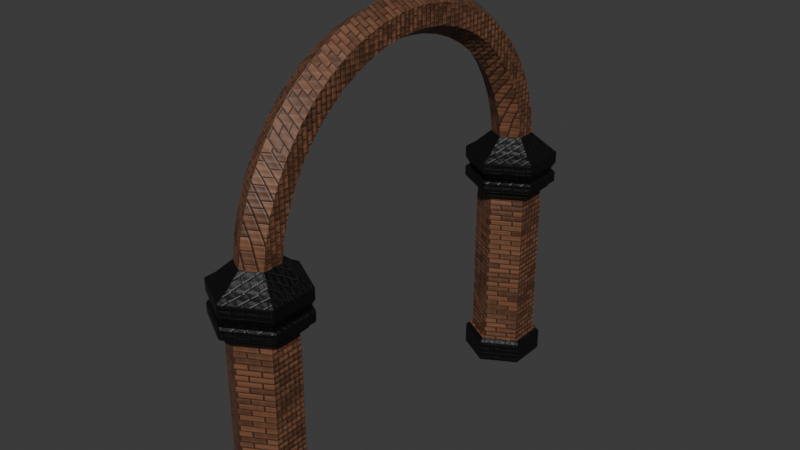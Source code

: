 # Source: Arch_Better.blend  (saved by Blender 4.1.24; exported with 4.5.12 LTS)
import bpy
from mathutils import Matrix  # noqa: F401  (used for matrix-valued properties, if any)

bpy.ops.wm.read_factory_settings(use_empty=True)
scene = bpy.context.scene
scene.name = 'Scene'

# ---- collections
col_collection = bpy.data.collections.new('Collection'); scene.collection.children.link(col_collection)

# ---- images (referenced by path relative to the original .blend; pixels are not part of the script)
import os
ASSET_DIR = os.environ.get("B2B_ASSET_DIR", "")  # directory of the original .blend (textures are referenced by path, not embedded)
HERE = os.path.dirname(os.path.abspath(__file__))  # packed textures are extracted next to this script under _unpacked/

def load_image(name, relpath, width, height, colorspace="sRGB"):
    """Load a texture the original file referenced (path relative to the .blend, or extracted next to this script)."""
    p = next((c for c in (os.path.join(HERE, relpath), os.path.join(ASSET_DIR, relpath)) if relpath and os.path.exists(c)), "")
    if p:
        img = bpy.data.images.load(p, check_existing=True)
        img.name = name
    else:  # same state as the original file: an image datablock whose file is absent (Cycles renders it pink)
        img = bpy.data.images.new(name, width, height)
        img.source = "FILE"
        img.filepath = "//" + (relpath or name)
    img.colorspace_settings.name = colorspace
    return img
img_normal_arch = load_image('Normal Arch', 'Normal Arch.png', 1024, 1024, 'Non-Color')

# ---- materials (node trees are filled in below, after node groups)
mat_arck_brick = bpy.data.materials.new('Arck Brick')
mat_arch_black = bpy.data.materials.new('Arch Black')

# ---- material node trees
mat_arck_brick.use_nodes = True; mat_arck_brick.node_tree.nodes.clear()
_N = mat_arck_brick.node_tree.nodes; _L = mat_arck_brick.node_tree.links
n0 = _N.new('ShaderNodeBsdfPrincipled'); n0.name = 'Principled BSDF'; n0.location = (996, 458)
n1 = _N.new('ShaderNodeOutputMaterial'); n1.name = 'Material Output'; n1.location = (1286, 458)
n2 = _N.new('ShaderNodeMapping'); n2.name = 'Mapping'; n2.location = (-576, 257)
n2.inputs[3].default_value = (5.0, 5.0, 5.0)
n3 = _N.new('ShaderNodeTexCoord'); n3.name = 'Texture Coordinate'; n3.location = (-756, 257)
n4 = _N.new('ShaderNodeValToRGB'); n4.name = 'Color Ramp'; n4.location = (676, 428)
while len(n4.color_ramp.elements) > 1: n4.color_ramp.elements.remove(n4.color_ramp.elements[-1])
n4.color_ramp.elements[0].position = 0.0; n4.color_ramp.elements[0].color = (0.0, 0.0, 0.0, 1.0)
_e = n4.color_ramp.elements.new(0.5855); _e.color = (0.1916, 0.08336, 0.04243, 1.0)
n5 = _N.new('ShaderNodeTexVoronoi'); n5.name = 'Voronoi Texture'; n5.location = (-383, -69)
n5.normalize = True
n5.inputs[2].default_value = 83.0
n5.inputs[4].default_value = 1.0
n5.inputs[5].default_value = 0.0
n5.inputs[8].default_value = 0.0
n6 = _N.new('ShaderNodeMix'); n6.name = 'Mix'; n6.location = (-69, 277)
n6.inputs[0].default_value = 0.2267
n7 = _N.new('ShaderNodeBump'); n7.name = 'Bump'; n7.location = (680, 191)
n7.inputs[0].default_value = 0.24
n7.inputs[1].default_value = 1.0
n7.inputs[2].default_value = 1.0
n8 = _N.new('NodeReroute'); n8.name = 'Reroute'; n8.location = (923, 165)
n8.width = 16
n8.socket_idname = 'NodeSocketVector'
n9 = _N.new('ShaderNodeTexBrick'); n9.name = 'Brick Texture'; n9.location = (-354, 383)
n10 = _N.new('ShaderNodeTexImage'); n10.name = 'Image Texture'; n10.location = (597, -121)
n10.image = img_normal_arch
n11 = _N.new('ShaderNodeUVMap'); n11.name = 'UV Map'; n11.location = (229, -212)
n11.uv_map = 'UVMap'
_L.new(n0.outputs[0], n1.inputs[0])
_L.new(n4.outputs[0], n0.inputs[0])
_L.new(n6.outputs[0], n4.inputs[0])
_L.new(n5.outputs[0], n6.inputs[3])
_L.new(n6.outputs[0], n7.inputs[3])
_L.new(n8.outputs[0], n0.inputs[5])
_L.new(n7.outputs[0], n8.inputs[0])
_L.new(n2.outputs[0], n9.inputs[0])
_L.new(n9.outputs[0], n6.inputs[2])
_L.new(n3.outputs[2], n2.inputs[0])
_L.new(n11.outputs[0], n10.inputs[0])
n1.is_active_output = True
mat_arch_black.use_nodes = True; mat_arch_black.node_tree.nodes.clear()
_N = mat_arch_black.node_tree.nodes; _L = mat_arch_black.node_tree.links
n0 = _N.new('ShaderNodeBsdfPrincipled'); n0.name = 'Principled BSDF'; n0.location = (996, 458)
n1 = _N.new('ShaderNodeOutputMaterial'); n1.name = 'Material Output'; n1.location = (1286, 458)
n2 = _N.new('ShaderNodeMapping'); n2.name = 'Mapping'; n2.location = (-576, 257)
n2.inputs[3].default_value = (5.0, 5.0, 5.0)
n3 = _N.new('ShaderNodeTexCoord'); n3.name = 'Texture Coordinate'; n3.location = (-756, 257)
n4 = _N.new('ShaderNodeValToRGB'); n4.name = 'Color Ramp'; n4.location = (676, 428)
while len(n4.color_ramp.elements) > 1: n4.color_ramp.elements.remove(n4.color_ramp.elements[-1])
n4.color_ramp.elements[0].position = 0.8109; n4.color_ramp.elements[0].color = (0.0, 0.0, 0.0, 1.0)
_e = n4.color_ramp.elements.new(1.0); _e.color = (1.0, 0.381, 0.0742, 1.0)
n5 = _N.new('ShaderNodeTexVoronoi'); n5.name = 'Voronoi Texture'; n5.location = (-383, -69)
n5.normalize = True
n5.inputs[2].default_value = 83.0
n5.inputs[4].default_value = 1.0
n5.inputs[5].default_value = 0.0
n5.inputs[8].default_value = 0.0
n6 = _N.new('ShaderNodeMix'); n6.name = 'Mix'; n6.location = (-69, 277)
n6.inputs[0].default_value = 0.2267
n7 = _N.new('ShaderNodeBump'); n7.name = 'Bump'; n7.location = (680, 191)
n7.inputs[0].default_value = 0.24
n7.inputs[1].default_value = 1.0
n7.inputs[2].default_value = 1.0
n8 = _N.new('NodeReroute'); n8.name = 'Reroute'; n8.location = (923, 165)
n8.width = 16
n8.socket_idname = 'NodeSocketVector'
n9 = _N.new('ShaderNodeTexBrick'); n9.name = 'Brick Texture'; n9.location = (-354, 383)
n10 = _N.new('ShaderNodeTexImage'); n10.name = 'Image Texture'; n10.location = (512, -66)
n10.image = img_normal_arch
n11 = _N.new('ShaderNodeUVMap'); n11.name = 'UV Map'; n11.location = (144, -157)
n11.uv_map = 'UVMap'
_L.new(n0.outputs[0], n1.inputs[0])
_L.new(n4.outputs[0], n0.inputs[0])
_L.new(n6.outputs[0], n4.inputs[0])
_L.new(n5.outputs[0], n6.inputs[3])
_L.new(n6.outputs[0], n7.inputs[3])
_L.new(n8.outputs[0], n0.inputs[5])
_L.new(n7.outputs[0], n8.inputs[0])
_L.new(n2.outputs[0], n9.inputs[0])
_L.new(n9.outputs[0], n6.inputs[2])
_L.new(n3.outputs[2], n2.inputs[0])
_L.new(n11.outputs[0], n10.inputs[0])
n1.is_active_output = True

# ---- world
world_world = bpy.data.worlds.new('World'); scene.world = world_world
world_world.use_nodes = True; world_world.node_tree.nodes.clear()
_N = world_world.node_tree.nodes; _L = world_world.node_tree.links
n0 = _N.new('ShaderNodeOutputWorld'); n0.name = 'World Output'; n0.location = (300, 300)
n1 = _N.new('ShaderNodeBackground'); n1.name = 'Background'; n1.location = (10, 300)
n1.inputs[0].default_value = (0.05088, 0.05088, 0.05088, 1.0)
_L.new(n1.outputs[0], n0.inputs[0])
n0.is_active_output = True
world_world.color = (0.05088, 0.05088, 0.05088)
world_world.use_sun_shadow = False
world_world.sun_shadow_jitter_overblur = 0.0

# ---- meshes
me_circle = bpy.data.meshes.new('Circle')
me_circle.from_pydata([(0.0, -3.422, 0.0), (-0.866, -3.922, 0.0), (-0.866, -4.922, 0.0), (0.0, -5.422, 0.0), (0.866, -4.922, 0.0), (0.866, -3.922, 0.0), (-0.9969, -3.846, 5.618), (0.0, -3.271, 5.618), (-0.9969, -4.997, 5.618), (0.0, -5.573, 5.618), (0.9969, -4.997, 5.618), (0.9969, -3.846, 5.618), (0.0, -3.422, 5.379), (0.0, -3.422, 5.072), (0.866, -3.922, 5.072), (0.866, -3.922, 5.379), (0.866, -4.922, 5.379), (0.866, -4.922, 5.072), (0.0, -5.422, 5.072), (0.0, -5.422, 5.379), (-0.866, -4.922, 5.379), (-0.866, -4.922, 5.072), (-0.866, -3.922, 5.072), (-0.866, -3.922, 5.379), (0.03644, -5.567, 5.337), (0.0, -5.539, 5.379), (-0.03644, -5.567, 5.337), (0.0, -5.539, 5.072), (0.03644, -5.567, 5.114), (-0.03644, -5.567, 5.114), (0.0, -3.304, 5.072), (-0.03644, -3.276, 5.114), (0.03644, -3.276, 5.114), (0.0, -3.304, 5.379), (0.03644, -3.276, 5.337), (-0.03644, -3.276, 5.337), (-0.9735, -3.817, 5.337), (-1.01, -3.881, 5.337), (-0.9679, -3.863, 5.379), (-1.01, -3.881, 5.114), (-0.9735, -3.817, 5.114), (-0.9679, -3.863, 5.072), (-1.01, -4.963, 5.337), (-0.9735, -5.026, 5.337), (-0.9679, -4.98, 5.379), (-0.9679, -4.98, 5.072), (-0.9735, -5.026, 5.114), (-1.01, -4.963, 5.114), (0.9735, -3.817, 5.114), (1.01, -3.881, 5.114), (0.9679, -3.863, 5.072), (0.9679, -3.863, 5.379), (1.01, -3.881, 5.337), (0.9735, -3.817, 5.337), (0.9735, -5.026, 5.337), (1.01, -4.963, 5.337), (0.9679, -4.98, 5.379), (1.01, -4.963, 5.114), (0.9735, -5.026, 5.114), (0.9679, -4.98, 5.072), (-0.9969, -3.846, 5.905), (-3.982e-08, -3.271, 5.905), (-0.9969, -4.997, 5.905), (-3.982e-08, -5.573, 5.905), (0.9969, -4.997, 5.905), (0.9969, -3.846, 5.905), (-0.7606, -3.982, 6.077), (-2.418e-08, -3.543, 6.077), (-0.7606, -4.861, 6.077), (-2.418e-08, -5.3, 6.077), (0.7606, -4.861, 6.077), (0.7606, -3.982, 6.077), (0.0, -5.245, 3.491), (0.0, -5.245, 4.445), (-0.7132, -4.833, 4.445), (-0.7132, -4.833, 3.491), (0.0, -5.245, 2.536), (-0.7132, -4.833, 2.536), (0.0, -5.245, 1.581), (-0.7132, -4.833, 1.581), (0.0, -5.245, 0.6269), (-0.7132, -4.833, 0.6269), (0.7132, -4.01, 3.491), (0.7132, -4.01, 4.445), (0.7132, -4.833, 4.445), (0.7132, -4.833, 3.491), (0.7132, -4.01, 2.536), (0.7132, -4.833, 2.536), (0.7132, -4.01, 1.581), (0.7132, -4.833, 1.581), (0.7132, -4.01, 0.6269), (0.7132, -4.833, 0.6269), (0.0, -3.598, 3.491), (0.0, -3.598, 4.445), (0.0, -3.598, 2.536), (0.0, -3.598, 1.581), (0.0, -3.598, 0.6269), (-0.7132, -4.01, 4.445), (-0.7132, -4.01, 3.491), (-0.7132, -4.01, 2.536), (-0.7132, -4.01, 1.581), (-0.7132, -4.01, 0.6269), (0.866, -3.922, 0.544), (0.7832, -3.969, 0.6269), (0.0, -3.422, 0.544), (0.0, -3.517, 0.6269), (-0.7832, -3.969, 0.6269), (-0.866, -3.922, 0.544), (0.7832, -4.874, 0.6269), (0.866, -4.922, 0.544), (0.0, -5.422, 0.544), (0.0, -5.326, 0.6269), (-0.7832, -4.874, 0.6269), (-0.866, -4.922, 0.544), (0.6941, -4.021, 4.782), (0.866, -3.922, 4.954), (0.0, -3.62, 4.782), (0.0, -3.422, 4.954), (-0.866, -3.922, 4.954), (-0.6941, -4.021, 4.782), (0.866, -4.922, 4.954), (0.6941, -4.822, 4.782), (0.0, -5.223, 4.782), (0.0, -5.422, 4.954), (-0.866, -4.922, 4.954), (-0.6941, -4.822, 4.782), (-0.7606, -3.982, 6.081), (-0.4441, -4.165, 6.397), (5.96e-08, -3.909, 6.397), (-2.305e-08, -3.543, 6.081), (-0.7606, -4.861, 6.081), (-0.4441, -4.678, 6.397), (-2.305e-08, -5.3, 6.081), (5.96e-08, -4.934, 6.397), (0.7606, -4.861, 6.081), (0.4441, -4.678, 6.397), (0.7606, -3.982, 6.081), (0.4441, -4.165, 6.397), (-0.4441, -4.078, 6.918), (5.96e-08, -3.824, 6.886), (-0.4441, -4.587, 6.983), (5.96e-08, -4.841, 7.015), (0.4441, -4.587, 6.983), (0.4441, -4.078, 6.918), (-0.4441, -3.926, 7.424), (5.96e-08, -3.677, 7.36), (-0.4441, -4.422, 7.552), (5.96e-08, -4.67, 7.617), (0.4441, -4.422, 7.552), (0.4441, -3.926, 7.424), (-0.4441, -3.711, 7.907), (5.96e-08, -3.473, 7.812), (-0.4441, -4.187, 8.097), (5.96e-08, -4.425, 8.192), (0.4441, -4.187, 8.097), (0.4441, -3.711, 7.907), (-0.4441, -3.437, 8.359), (5.96e-08, -3.213, 8.235), (-0.4441, -3.886, 8.607), (5.96e-08, -4.11, 8.731), (0.4441, -3.886, 8.607), (0.4441, -3.437, 8.359), (-0.4441, -3.108, 8.773), (5.96e-08, -2.901, 8.621), (-0.4441, -3.522, 9.075), (5.96e-08, -3.729, 9.227), (0.4441, -3.522, 9.075), (0.4441, -3.108, 8.773), (-0.4441, -2.73, 9.141), (5.96e-08, -2.544, 8.965), (-0.4441, -3.102, 9.494), (5.96e-08, -3.288, 9.67), (0.4441, -3.102, 9.494), (0.4441, -2.73, 9.141), (-0.4441, -2.308, 9.46), (5.96e-08, -2.146, 9.262), (-0.4441, -2.633, 9.857), (5.96e-08, -2.796, 10.05), (0.4441, -2.633, 9.857), (0.4441, -2.308, 9.46), (-0.4441, -1.85, 9.723), (5.96e-08, -1.714, 9.505), (-0.4441, -2.122, 10.16), (5.96e-08, -2.258, 10.37), (0.4441, -2.122, 10.16), (0.4441, -1.85, 9.723), (-0.4441, -1.362, 9.925), (5.96e-08, -1.254, 9.693), (-0.4441, -1.577, 10.39), (5.96e-08, -1.685, 10.62), (0.4441, -1.577, 10.39), (0.4441, -1.362, 9.925), (-0.4441, -0.8523, 10.07), (5.96e-08, -0.7748, 9.821), (-0.4441, -1.007, 10.55), (5.96e-08, -1.085, 10.8), (0.4441, -1.007, 10.55), (0.4441, -0.8523, 10.07), (-0.4441, -0.3292, 10.14), (5.96e-08, -0.2831, 9.887), (-0.4441, -0.4213, 10.64), (5.96e-08, -0.4674, 10.9), (0.4441, -0.4213, 10.64), (0.4441, -0.3292, 10.14), (-0.4441, 0.0, 10.15), (5.96e-08, 0.0, 9.891), (-0.4441, 0.0, 10.66), (5.96e-08, 0.0, 10.92), (0.4441, 0.0, 10.66), (0.4441, 0.0, 10.15), (0.0, 3.422, 0.0), (-0.866, 3.922, 0.0), (-0.866, 4.922, 0.0), (0.0, 5.422, 0.0), (0.866, 4.922, 0.0), (0.866, 3.922, 0.0), (-0.9969, 3.846, 5.618), (0.0, 3.271, 5.618), (-0.9969, 4.997, 5.618), (0.0, 5.573, 5.618), (0.9969, 4.997, 5.618), (0.9969, 3.846, 5.618), (0.0, 3.422, 5.379), (0.0, 3.422, 5.072), (0.866, 3.922, 5.072), (0.866, 3.922, 5.379), (0.866, 4.922, 5.379), (0.866, 4.922, 5.072), (0.0, 5.422, 5.072), (0.0, 5.422, 5.379), (-0.866, 4.922, 5.379), (-0.866, 4.922, 5.072), (-0.866, 3.922, 5.072), (-0.866, 3.922, 5.379), (0.03644, 5.567, 5.337), (0.0, 5.539, 5.379), (-0.03644, 5.567, 5.337), (0.0, 5.539, 5.072), (0.03644, 5.567, 5.114), (-0.03644, 5.567, 5.114), (0.0, 3.304, 5.072), (-0.03644, 3.276, 5.114), (0.03644, 3.276, 5.114), (0.0, 3.304, 5.379), (0.03644, 3.276, 5.337), (-0.03644, 3.276, 5.337), (-0.9735, 3.817, 5.337), (-1.01, 3.881, 5.337), (-0.9679, 3.863, 5.379), (-1.01, 3.881, 5.114), (-0.9735, 3.817, 5.114), (-0.9679, 3.863, 5.072), (-1.01, 4.963, 5.337), (-0.9735, 5.026, 5.337), (-0.9679, 4.98, 5.379), (-0.9679, 4.98, 5.072), (-0.9735, 5.026, 5.114), (-1.01, 4.963, 5.114), (0.9735, 3.817, 5.114), (1.01, 3.881, 5.114), (0.9679, 3.863, 5.072), (0.9679, 3.863, 5.379), (1.01, 3.881, 5.337), (0.9735, 3.817, 5.337), (0.9735, 5.026, 5.337), (1.01, 4.963, 5.337), (0.9679, 4.98, 5.379), (1.01, 4.963, 5.114), (0.9735, 5.026, 5.114), (0.9679, 4.98, 5.072), (-0.9969, 3.846, 5.905), (-3.982e-08, 3.271, 5.905), (-0.9969, 4.997, 5.905), (-3.982e-08, 5.573, 5.905), (0.9969, 4.997, 5.905), (0.9969, 3.846, 5.905), (-0.7606, 3.982, 6.077), (-2.418e-08, 3.543, 6.077), (-0.7606, 4.861, 6.077), (-2.418e-08, 5.3, 6.077), (0.7606, 4.861, 6.077), (0.7606, 3.982, 6.077), (0.0, 5.245, 3.491), (0.0, 5.245, 4.445), (-0.7132, 4.833, 4.445), (-0.7132, 4.833, 3.491), (0.0, 5.245, 2.536), (-0.7132, 4.833, 2.536), (0.0, 5.245, 1.581), (-0.7132, 4.833, 1.581), (0.0, 5.245, 0.6269), (-0.7132, 4.833, 0.6269), (0.7132, 4.01, 3.491), (0.7132, 4.01, 4.445), (0.7132, 4.833, 4.445), (0.7132, 4.833, 3.491), (0.7132, 4.01, 2.536), (0.7132, 4.833, 2.536), (0.7132, 4.01, 1.581), (0.7132, 4.833, 1.581), (0.7132, 4.01, 0.6269), (0.7132, 4.833, 0.6269), (0.0, 3.598, 3.491), (0.0, 3.598, 4.445), (0.0, 3.598, 2.536), (0.0, 3.598, 1.581), (0.0, 3.598, 0.6269), (-0.7132, 4.01, 4.445), (-0.7132, 4.01, 3.491), (-0.7132, 4.01, 2.536), (-0.7132, 4.01, 1.581), (-0.7132, 4.01, 0.6269), (0.866, 3.922, 0.544), (0.7832, 3.969, 0.6269), (0.0, 3.422, 0.544), (0.0, 3.517, 0.6269), (-0.7832, 3.969, 0.6269), (-0.866, 3.922, 0.544), (0.7832, 4.874, 0.6269), (0.866, 4.922, 0.544), (0.0, 5.422, 0.544), (0.0, 5.326, 0.6269), (-0.7832, 4.874, 0.6269), (-0.866, 4.922, 0.544), (0.6941, 4.021, 4.782), (0.866, 3.922, 4.954), (0.0, 3.62, 4.782), (0.0, 3.422, 4.954), (-0.866, 3.922, 4.954), (-0.6941, 4.021, 4.782), (0.866, 4.922, 4.954), (0.6941, 4.822, 4.782), (0.0, 5.223, 4.782), (0.0, 5.422, 4.954), (-0.866, 4.922, 4.954), (-0.6941, 4.822, 4.782), (-0.7606, 3.982, 6.081), (-0.4441, 4.165, 6.397), (5.96e-08, 3.909, 6.397), (-2.305e-08, 3.543, 6.081), (-0.7606, 4.861, 6.081), (-0.4441, 4.678, 6.397), (-2.305e-08, 5.3, 6.081), (5.96e-08, 4.934, 6.397), (0.7606, 4.861, 6.081), (0.4441, 4.678, 6.397), (0.7606, 3.982, 6.081), (0.4441, 4.165, 6.397), (-0.4441, 4.078, 6.918), (5.96e-08, 3.824, 6.886), (-0.4441, 4.587, 6.983), (5.96e-08, 4.841, 7.015), (0.4441, 4.587, 6.983), (0.4441, 4.078, 6.918), (-0.4441, 3.926, 7.424), (5.96e-08, 3.677, 7.36), (-0.4441, 4.422, 7.552), (5.96e-08, 4.67, 7.617), (0.4441, 4.422, 7.552), (0.4441, 3.926, 7.424), (-0.4441, 3.711, 7.907), (5.96e-08, 3.473, 7.812), (-0.4441, 4.187, 8.097), (5.96e-08, 4.425, 8.192), (0.4441, 4.187, 8.097), (0.4441, 3.711, 7.907), (-0.4441, 3.437, 8.359), (5.96e-08, 3.213, 8.235), (-0.4441, 3.886, 8.607), (5.96e-08, 4.11, 8.731), (0.4441, 3.886, 8.607), (0.4441, 3.437, 8.359), (-0.4441, 3.108, 8.773), (5.96e-08, 2.901, 8.621), (-0.4441, 3.522, 9.075), (5.96e-08, 3.729, 9.227), (0.4441, 3.522, 9.075), (0.4441, 3.108, 8.773), (-0.4441, 2.73, 9.141), (5.96e-08, 2.544, 8.965), (-0.4441, 3.102, 9.494), (5.96e-08, 3.288, 9.67), (0.4441, 3.102, 9.494), (0.4441, 2.73, 9.141), (-0.4441, 2.308, 9.46), (5.96e-08, 2.146, 9.262), (-0.4441, 2.633, 9.857), (5.96e-08, 2.796, 10.05), (0.4441, 2.633, 9.857), (0.4441, 2.308, 9.46), (-0.4441, 1.85, 9.723), (5.96e-08, 1.714, 9.505), (-0.4441, 2.122, 10.16), (5.96e-08, 2.258, 10.37), (0.4441, 2.122, 10.16), (0.4441, 1.85, 9.723), (-0.4441, 1.362, 9.925), (5.96e-08, 1.254, 9.693), (-0.4441, 1.577, 10.39), (5.96e-08, 1.685, 10.62), (0.4441, 1.577, 10.39), (0.4441, 1.362, 9.925), (-0.4441, 0.8523, 10.07), (5.96e-08, 0.7748, 9.821), (-0.4441, 1.007, 10.55), (5.96e-08, 1.085, 10.8), (0.4441, 1.007, 10.55), (0.4441, 0.8523, 10.07), (-0.4441, 0.3292, 10.14), (5.96e-08, 0.2831, 9.887), (-0.4441, 0.4213, 10.64), (5.96e-08, 0.4674, 10.9), (0.4441, 0.4213, 10.64), (0.4441, 0.3292, 10.14)], [], [(1, 0, 5, 4, 3, 2), (9, 10, 64, 63), (106, 112, 81, 101), (111, 108, 91, 80), (19, 16, 10, 9), (23, 20, 8, 6), (125, 119, 97, 74), (103, 105, 96, 90), (20, 19, 9, 8), (16, 15, 11, 10), (34, 53, 48, 32), (15, 12, 7, 11), (17, 14, 50, 59), (42, 37, 39, 47), (22, 21, 45, 41), (21, 18, 27, 45), (14, 13, 30, 50), (12, 23, 6, 7), (16, 19, 25, 56), (15, 16, 56, 51), (20, 23, 38, 44), (26, 43, 46, 29), (13, 22, 41, 30), (23, 12, 33, 38), (36, 35, 31, 40), (18, 17, 59, 27), (19, 20, 44, 25), (52, 55, 57, 49), (12, 15, 51, 33), (24, 25, 26), (27, 28, 29), (30, 31, 32), (33, 34, 35), (36, 37, 38), (39, 40, 41), (42, 43, 44), (45, 46, 47), (48, 49, 50), (51, 52, 53), (54, 55, 56), (57, 58, 59), (50, 30, 32, 48), (41, 45, 47, 39), (54, 58, 57, 55), (45, 27, 29, 46), (28, 24, 26, 29), (38, 33, 35, 36), (33, 51, 53, 34), (44, 38, 37, 42), (51, 56, 55, 52), (42, 47, 46, 43), (30, 41, 40, 31), (39, 37, 36, 40), (27, 59, 58, 28), (25, 44, 43, 26), (59, 50, 49, 57), (34, 32, 31, 35), (48, 53, 52, 49), (56, 25, 24, 54), (54, 24, 28, 58), (64, 65, 71, 70), (6, 8, 62, 60), (10, 11, 65, 64), (8, 9, 63, 62), (7, 6, 60, 61), (11, 7, 61, 65), (68, 69, 132, 130), (62, 63, 69, 68), (61, 60, 66, 67), (65, 61, 67, 71), (63, 64, 70, 69), (60, 62, 68, 66), (116, 114, 83, 93), (119, 116, 93, 97), (112, 111, 80, 81), (122, 125, 74, 73), (121, 122, 73, 84), (5, 0, 104, 102), (124, 123, 18, 21), (118, 124, 21, 22), (115, 117, 13, 14), (3, 4, 109, 110), (105, 106, 101, 96), (123, 120, 17, 18), (120, 115, 14, 17), (1, 2, 113, 107), (0, 1, 107, 104), (2, 3, 110, 113), (117, 118, 22, 13), (4, 5, 102, 109), (73, 74, 75, 72), (72, 75, 77, 76), (76, 77, 79, 78), (78, 79, 81, 80), (83, 84, 85, 82), (82, 85, 87, 86), (86, 87, 89, 88), (88, 89, 91, 90), (93, 83, 82, 92), (92, 82, 86, 94), (94, 86, 88, 95), (95, 88, 90, 96), (74, 97, 98, 75), (75, 98, 99, 77), (77, 99, 100, 79), (79, 100, 101, 81), (84, 73, 72, 85), (85, 72, 76, 87), (87, 76, 78, 89), (89, 78, 80, 91), (97, 93, 92, 98), (98, 92, 94, 99), (99, 94, 95, 100), (100, 95, 96, 101), (113, 110, 111, 112), (109, 102, 103, 108), (102, 104, 105, 103), (107, 113, 112, 106), (110, 109, 108, 111), (104, 107, 106, 105), (108, 103, 90, 91), (123, 124, 125, 122), (115, 120, 121, 114), (117, 115, 114, 116), (124, 118, 119, 125), (120, 123, 122, 121), (118, 117, 116, 119), (114, 121, 84, 83), (66, 68, 130, 126), (70, 71, 136, 134), (71, 67, 129, 136), (69, 70, 134, 132), (137, 128, 139, 143), (127, 128, 129, 126), (131, 127, 126, 130), (133, 131, 130, 132), (135, 133, 132, 134), (137, 135, 134, 136), (128, 137, 136, 129), (67, 66, 126, 129), (143, 139, 145, 149), (127, 131, 140, 138), (135, 137, 143, 142), (128, 127, 138, 139), (131, 133, 141, 140), (133, 135, 142, 141), (148, 149, 155, 154), (141, 142, 148, 147), (138, 140, 146, 144), (142, 143, 149, 148), (140, 141, 147, 146), (139, 138, 144, 145), (155, 151, 157, 161), (146, 147, 153, 152), (145, 144, 150, 151), (149, 145, 151, 155), (147, 148, 154, 153), (144, 146, 152, 150), (160, 161, 167, 166), (153, 154, 160, 159), (150, 152, 158, 156), (154, 155, 161, 160), (152, 153, 159, 158), (151, 150, 156, 157), (165, 166, 172, 171), (158, 159, 165, 164), (157, 156, 162, 163), (161, 157, 163, 167), (159, 160, 166, 165), (156, 158, 164, 162), (170, 171, 177, 176), (162, 164, 170, 168), (166, 167, 173, 172), (164, 165, 171, 170), (163, 162, 168, 169), (167, 163, 169, 173), (174, 176, 182, 180), (169, 168, 174, 175), (173, 169, 175, 179), (171, 172, 178, 177), (168, 170, 176, 174), (172, 173, 179, 178), (181, 180, 186, 187), (178, 179, 185, 184), (176, 177, 183, 182), (175, 174, 180, 181), (179, 175, 181, 185), (177, 178, 184, 183), (190, 191, 197, 196), (185, 181, 187, 191), (183, 184, 190, 189), (180, 182, 188, 186), (184, 185, 191, 190), (182, 183, 189, 188), (197, 193, 199, 203), (188, 189, 195, 194), (187, 186, 192, 193), (191, 187, 193, 197), (189, 190, 196, 195), (186, 188, 194, 192), (202, 203, 209, 208), (195, 196, 202, 201), (192, 194, 200, 198), (196, 197, 203, 202), (194, 195, 201, 200), (193, 192, 198, 199), (204, 206, 207, 208, 209, 205), (200, 201, 207, 206), (199, 198, 204, 205), (203, 199, 205, 209), (201, 202, 208, 207), (198, 200, 206, 204), (211, 212, 213, 214, 215, 210), (219, 273, 274, 220), (316, 311, 291, 322), (321, 290, 301, 318), (229, 219, 220, 226), (233, 216, 218, 230), (335, 284, 307, 329), (313, 300, 306, 315), (230, 218, 219, 229), (226, 220, 221, 225), (244, 242, 258, 263), (225, 221, 217, 222), (227, 269, 260, 224), (252, 257, 249, 247), (232, 251, 255, 231), (231, 255, 237, 228), (224, 260, 240, 223), (222, 217, 216, 233), (226, 266, 235, 229), (225, 261, 266, 226), (230, 254, 248, 233), (236, 239, 256, 253), (223, 240, 251, 232), (233, 248, 243, 222), (246, 250, 241, 245), (228, 237, 269, 227), (229, 235, 254, 230), (262, 259, 267, 265), (222, 243, 261, 225), (234, 236, 235), (237, 239, 238), (240, 242, 241), (243, 245, 244), (246, 248, 247), (249, 251, 250), (252, 254, 253), (255, 257, 256), (258, 260, 259), (261, 263, 262), (264, 266, 265), (267, 269, 268), (260, 258, 242, 240), (251, 249, 257, 255), (264, 265, 267, 268), (255, 256, 239, 237), (238, 239, 236, 234), (248, 246, 245, 243), (243, 244, 263, 261), (254, 252, 247, 248), (261, 262, 265, 266), (252, 253, 256, 257), (240, 241, 250, 251), (249, 250, 246, 247), (237, 238, 268, 269), (235, 236, 253, 254), (269, 267, 259, 260), (244, 245, 241, 242), (258, 259, 262, 263), (266, 264, 234, 235), (264, 268, 238, 234), (274, 280, 281, 275), (216, 270, 272, 218), (220, 274, 275, 221), (218, 272, 273, 219), (217, 271, 270, 216), (221, 275, 271, 217), (278, 340, 342, 279), (272, 278, 279, 273), (271, 277, 276, 270), (275, 281, 277, 271), (273, 279, 280, 274), (270, 276, 278, 272), (326, 303, 293, 324), (329, 307, 303, 326), (322, 291, 290, 321), (332, 283, 284, 335), (331, 294, 283, 332), (215, 312, 314, 210), (334, 231, 228, 333), (328, 232, 231, 334), (325, 224, 223, 327), (213, 320, 319, 214), (315, 306, 311, 316), (333, 228, 227, 330), (330, 227, 224, 325), (211, 317, 323, 212), (210, 314, 317, 211), (212, 323, 320, 213), (327, 223, 232, 328), (214, 319, 312, 215), (283, 282, 285, 284), (282, 286, 287, 285), (286, 288, 289, 287), (288, 290, 291, 289), (293, 292, 295, 294), (292, 296, 297, 295), (296, 298, 299, 297), (298, 300, 301, 299), (303, 302, 292, 293), (302, 304, 296, 292), (304, 305, 298, 296), (305, 306, 300, 298), (284, 285, 308, 307), (285, 287, 309, 308), (287, 289, 310, 309), (289, 291, 311, 310), (294, 295, 282, 283), (295, 297, 286, 282), (297, 299, 288, 286), (299, 301, 290, 288), (307, 308, 302, 303), (308, 309, 304, 302), (309, 310, 305, 304), (310, 311, 306, 305), (323, 322, 321, 320), (319, 318, 313, 312), (312, 313, 315, 314), (317, 316, 322, 323), (320, 321, 318, 319), (314, 315, 316, 317), (318, 301, 300, 313), (333, 332, 335, 334), (325, 324, 331, 330), (327, 326, 324, 325), (334, 335, 329, 328), (330, 331, 332, 333), (328, 329, 326, 327), (324, 293, 294, 331), (276, 336, 340, 278), (280, 344, 346, 281), (281, 346, 339, 277), (279, 342, 344, 280), (347, 353, 349, 338), (337, 336, 339, 338), (341, 340, 336, 337), (343, 342, 340, 341), (345, 344, 342, 343), (347, 346, 344, 345), (338, 339, 346, 347), (277, 339, 336, 276), (353, 359, 355, 349), (337, 348, 350, 341), (345, 352, 353, 347), (338, 349, 348, 337), (341, 350, 351, 343), (343, 351, 352, 345), (358, 364, 365, 359), (351, 357, 358, 352), (348, 354, 356, 350), (352, 358, 359, 353), (350, 356, 357, 351), (349, 355, 354, 348), (365, 371, 367, 361), (356, 362, 363, 357), (355, 361, 360, 354), (359, 365, 361, 355), (357, 363, 364, 358), (354, 360, 362, 356), (370, 376, 377, 371), (363, 369, 370, 364), (360, 366, 368, 362), (364, 370, 371, 365), (362, 368, 369, 363), (361, 367, 366, 360), (375, 381, 382, 376), (368, 374, 375, 369), (367, 373, 372, 366), (371, 377, 373, 367), (369, 375, 376, 370), (366, 372, 374, 368), (380, 386, 387, 381), (372, 378, 380, 374), (376, 382, 383, 377), (374, 380, 381, 375), (373, 379, 378, 372), (377, 383, 379, 373), (384, 390, 392, 386), (379, 385, 384, 378), (383, 389, 385, 379), (381, 387, 388, 382), (378, 384, 386, 380), (382, 388, 389, 383), (391, 397, 396, 390), (388, 394, 395, 389), (386, 392, 393, 387), (385, 391, 390, 384), (389, 395, 391, 385), (387, 393, 394, 388), (400, 406, 407, 401), (395, 401, 397, 391), (393, 399, 400, 394), (390, 396, 398, 392), (394, 400, 401, 395), (392, 398, 399, 393), (407, 413, 409, 403), (398, 404, 405, 399), (397, 403, 402, 396), (401, 407, 403, 397), (399, 405, 406, 400), (396, 402, 404, 398), (412, 208, 209, 413), (405, 411, 412, 406), (402, 408, 410, 404), (406, 412, 413, 407), (404, 410, 411, 405), (403, 409, 408, 402), (410, 206, 207, 411), (409, 205, 204, 408), (413, 209, 205, 409), (411, 207, 208, 412), (408, 204, 206, 410)])
me_circle.polygons.foreach_set('material_index', [1, 1, 0, 0, 1, 1, 0, 0, 1, 1, 1, 1, 1, 1, 1, 1, 1, 1, 1, 1, 1, 1, 1, 1, 1, 1, 1, 1, 1, 1, 1, 1, 1, 1, 1, 1, 1, 1, 1, 1, 1, 1, 1, 1, 1, 1, 1, 1, 1, 1, 1, 1, 1, 1, 1, 1, 1, 1, 1, 1, 1, 1, 1, 1, 1, 1, 1, 1, 1, 1, 1, 1, 0, 0, 0, 0, 0, 1, 1, 1, 1, 1, 0, 1, 1, 1, 1, 1, 1, 1, 0, 0, 0, 0, 0, 0, 0, 0, 0, 0, 0, 0, 0, 0, 0, 0, 0, 0, 0, 0, 0, 0, 0, 0, 1, 1, 1, 1, 1, 1, 0, 1, 1, 1, 1, 1, 1, 0, 1, 1, 1, 1, 0, 1, 1, 1, 1, 1, 1, 1, 0, 0, 0, 0, 0, 0, 0, 0, 0, 0, 0, 0, 0, 0, 0, 0, 0, 0, 0, 0, 0, 0, 0, 0, 0, 0, 0, 0, 0, 0, 0, 0, 0, 0, 0, 0, 0, 0, 0, 0, 0, 0, 0, 0, 0, 0, 0, 0, 0, 0, 0, 0, 0, 0, 0, 0, 0, 0, 0, 0, 0, 0, 0, 0, 0, 0, 0, 0, 0, 0, 0, 0, 1, 1, 0, 0, 1, 1, 0, 0, 1, 1, 1, 1, 1, 1, 1, 1, 1, 1, 1, 1, 1, 1, 1, 1, 1, 1, 1, 1, 1, 1, 1, 1, 1, 1, 1, 1, 1, 1, 1, 1, 1, 1, 1, 1, 1, 1, 1, 1, 1, 1, 1, 1, 1, 1, 1, 1, 1, 1, 1, 1, 1, 1, 1, 1, 1, 1, 1, 1, 1, 1, 1, 1, 0, 0, 0, 0, 0, 1, 1, 1, 1, 1, 0, 1, 1, 1, 1, 1, 1, 1, 0, 0, 0, 0, 0, 0, 0, 0, 0, 0, 0, 0, 0, 0, 0, 0, 0, 0, 0, 0, 0, 0, 0, 0, 1, 1, 1, 1, 1, 1, 0, 1, 1, 1, 1, 1, 1, 0, 1, 1, 1, 1, 0, 1, 1, 1, 1, 1, 1, 1, 0, 0, 0, 0, 0, 0, 0, 0, 0, 0, 0, 0, 0, 0, 0, 0, 0, 0, 0, 0, 0, 0, 0, 0, 0, 0, 0, 0, 0, 0, 0, 0, 0, 0, 0, 0, 0, 0, 0, 0, 0, 0, 0, 0, 0, 0, 0, 0, 0, 0, 0, 0, 0, 0, 0, 0, 0, 0, 0, 0, 0, 0, 0, 0, 0, 0, 0, 0, 0, 0, 0])
_uv = me_circle.uv_layers.new(name='UVMap')
_uv.uv.foreach_set('vector', [0.8997, 0.8326, 0.8997, 0.9037, 0.8382, 0.9392, 0.7767, 0.9037, 0.7767, 0.8326, 0.8382, 0.7971, 0.9423, 0.3994, 0.9411, 0.4403, 0.9207, 0.4403, 0.9219, 0.3994, 0.005885, 0.896, 0.06152, 0.8639, 0.06152, 0.8696, 0.01086, 0.8989, 0.1172, 0.896, 0.1172, 0.9602, 0.1122, 0.9574, 0.1122, 0.8989, 0.4448, 0.8596, 0.4362, 0.9301, 0.4263, 0.9343, 0.4362, 0.8532, 0.506, 0.8486, 0.506, 0.7776, 0.5153, 0.7722, 0.5153, 0.854, 0.3674, 0.3947, 0.3963, 0.3953, 0.3979, 0.4192, 0.3681, 0.4187, 0.06152, 0.9924, 0.005885, 0.9602, 0.01086, 0.9574, 0.06152, 0.9866, 0.4842, 0.7373, 0.4842, 0.8083, 0.4672, 0.8138, 0.4672, 0.732, 0.9582, 0.4457, 0.9582, 0.5167, 0.9411, 0.5221, 0.9411, 0.4403, 0.4872, 0.7293, 0.4879, 0.6905, 0.5038, 0.6905, 0.5031, 0.7293, 0.6358, 0.8673, 0.6358, 0.9383, 0.6265, 0.9437, 0.6265, 0.8619, 0.646, 0.7504, 0.7075, 0.786, 0.7075, 0.7943, 0.6388, 0.7546, 0.5836, 0.5379, 0.5843, 0.4989, 0.6001, 0.4989, 0.5994, 0.5379, 0.769, 0.6794, 0.7075, 0.6439, 0.7075, 0.6355, 0.7763, 0.6752, 0.7075, 0.6439, 0.646, 0.6794, 0.6388, 0.6752, 0.7075, 0.6355, 0.7075, 0.786, 0.769, 0.7504, 0.7763, 0.7546, 0.7075, 0.7943, 0.4842, 0.8604, 0.4842, 0.9314, 0.4672, 0.9368, 0.4672, 0.855, 0.375, 0.7008, 0.3135, 0.7363, 0.3063, 0.7321, 0.375, 0.6924, 0.4365, 0.7363, 0.375, 0.7008, 0.375, 0.6924, 0.4438, 0.7321, 0.3135, 0.8073, 0.375, 0.8428, 0.375, 0.8512, 0.3063, 0.8115, 0.5836, 0.6193, 0.5836, 0.5424, 0.5994, 0.5424, 0.5994, 0.6193, 0.769, 0.7504, 0.769, 0.6794, 0.7763, 0.6752, 0.7763, 0.7546, 0.375, 0.8428, 0.4365, 0.8073, 0.4438, 0.8115, 0.375, 0.8512, 0.4872, 0.8106, 0.4872, 0.7338, 0.503, 0.7338, 0.503, 0.8106, 0.646, 0.6794, 0.646, 0.7504, 0.6388, 0.7546, 0.6388, 0.6752, 0.3135, 0.7363, 0.3135, 0.8073, 0.3063, 0.8115, 0.3063, 0.7321, 0.2695, 0.9777, 0.2695, 0.9008, 0.2853, 0.9008, 0.2853, 0.9777, 0.4365, 0.8073, 0.4365, 0.7363, 0.4438, 0.7321, 0.4438, 0.8115, 0.5836, 0.6238, 0.5806, 0.6205, 0.5836, 0.6193, 0.6024, 0.6205, 0.5994, 0.6238, 0.5994, 0.6193, 0.506, 0.7325, 0.503, 0.7338, 0.5031, 0.7293, 0.4842, 0.7325, 0.4872, 0.7293, 0.4872, 0.7338, 0.4872, 0.8106, 0.4872, 0.8151, 0.4842, 0.8119, 0.5031, 0.8151, 0.503, 0.8106, 0.506, 0.8119, 0.5836, 0.5379, 0.5836, 0.5424, 0.5806, 0.5411, 0.6024, 0.5412, 0.5994, 0.5424, 0.5994, 0.5379, 0.2853, 0.9822, 0.2853, 0.9777, 0.2883, 0.979, 0.2665, 0.979, 0.2695, 0.9777, 0.2695, 0.9822, 0.2695, 0.8964, 0.2695, 0.9008, 0.2665, 0.8996, 0.2853, 0.9008, 0.2853, 0.8964, 0.2883, 0.8996, 0.7075, 0.7943, 0.7763, 0.7546, 0.7767, 0.7578, 0.7101, 0.7963, 0.7763, 0.6752, 0.7075, 0.6355, 0.7101, 0.6336, 0.7767, 0.672, 0.2695, 0.8964, 0.2853, 0.8964, 0.2853, 0.9008, 0.2695, 0.9008, 0.6024, 0.5412, 0.6024, 0.6205, 0.5994, 0.6193, 0.5994, 0.5424, 0.5994, 0.6238, 0.5836, 0.6238, 0.5836, 0.6193, 0.5994, 0.6193, 0.375, 0.8512, 0.4438, 0.8115, 0.4442, 0.8147, 0.3776, 0.8532, 0.4438, 0.8115, 0.4438, 0.7321, 0.4468, 0.7334, 0.4468, 0.8102, 0.3063, 0.8115, 0.375, 0.8512, 0.3724, 0.8532, 0.3059, 0.8147, 0.4438, 0.7321, 0.375, 0.6924, 0.3776, 0.6905, 0.4442, 0.7289, 0.5836, 0.5379, 0.5994, 0.5379, 0.5994, 0.5424, 0.5836, 0.5424, 0.506, 0.7325, 0.506, 0.8119, 0.503, 0.8106, 0.503, 0.7338, 0.5031, 0.8151, 0.4872, 0.8151, 0.4872, 0.8106, 0.503, 0.8106, 0.6388, 0.6752, 0.6388, 0.7546, 0.6358, 0.7533, 0.6358, 0.6765, 0.3063, 0.7321, 0.3063, 0.8115, 0.3033, 0.8102, 0.3033, 0.7334, 0.2883, 0.8996, 0.2883, 0.979, 0.2853, 0.9777, 0.2853, 0.9008, 0.4872, 0.7293, 0.5031, 0.7293, 0.503, 0.7338, 0.4872, 0.7338, 0.2853, 0.9822, 0.2695, 0.9822, 0.2695, 0.9777, 0.2853, 0.9777, 0.375, 0.6924, 0.3063, 0.7321, 0.3059, 0.7289, 0.3724, 0.6905, 0.2695, 0.8964, 0.2706, 0.8579, 0.2865, 0.8579, 0.2853, 0.8964, 0.2143, 0.6944, 0.2851, 0.7353, 0.2683, 0.745, 0.2143, 0.7138, 0.468, 0.6905, 0.4672, 0.732, 0.4468, 0.732, 0.4475, 0.6905, 0.9411, 0.4403, 0.9411, 0.5221, 0.9207, 0.5221, 0.9207, 0.4403, 0.4672, 0.732, 0.4672, 0.8138, 0.4468, 0.8138, 0.4468, 0.732, 0.4672, 0.855, 0.4672, 0.9368, 0.4468, 0.9368, 0.4468, 0.855, 0.4679, 0.8138, 0.4672, 0.855, 0.4468, 0.855, 0.4475, 0.8138, 0.6036, 0.4364, 0.6032, 0.374, 0.6035, 0.374, 0.6039, 0.4364, 0.1435, 0.817, 0.1435, 0.7353, 0.1603, 0.745, 0.1603, 0.8074, 0.2851, 0.817, 0.2143, 0.8579, 0.2143, 0.8386, 0.2683, 0.8074, 0.2851, 0.7353, 0.2851, 0.817, 0.2683, 0.8074, 0.2683, 0.745, 0.1435, 0.7353, 0.2143, 0.6944, 0.2143, 0.7138, 0.1603, 0.745, 0.2143, 0.8579, 0.1435, 0.817, 0.1603, 0.8074, 0.2143, 0.8386, 0.7338, 0.02071, 0.7626, 0.02124, 0.7641, 0.04519, 0.7346, 0.04464, 0.6769, 0.02071, 0.7338, 0.02071, 0.7346, 0.04464, 0.6761, 0.04465, 0.06152, 0.8639, 0.1172, 0.896, 0.1122, 0.8989, 0.06152, 0.8696, 0.3104, 0.3947, 0.3674, 0.3947, 0.3681, 0.4187, 0.3096, 0.4187, 0.8407, 0.02078, 0.8691, 0.02163, 0.8707, 0.04558, 0.8414, 0.04471, 0.9444, 0.2145, 0.9448, 0.1786, 0.9834, 0.1784, 0.983, 0.2143, 0.3743, 0.3824, 0.3033, 0.3824, 0.3033, 0.374, 0.3743, 0.374, 0.4104, 0.3831, 0.3743, 0.3824, 0.3743, 0.374, 0.4104, 0.3747, 0.7767, 0.009027, 0.7408, 0.008364, 0.7408, 0.0, 0.7767, 0.0006629, 0.8832, 0.6297, 0.8839, 0.5941, 0.9226, 0.5937, 0.9219, 0.6293, 0.005885, 0.9602, 0.005885, 0.896, 0.01086, 0.8989, 0.01086, 0.9574, 0.8832, 0.009423, 0.8477, 0.008363, 0.8477, 6.364e-09, 0.8832, 0.00106, 0.8477, 0.008363, 0.7767, 0.008363, 0.7767, 1.54e-10, 0.8477, 6.364e-09, 0.9372, 0.9045, 0.9376, 0.8684, 0.9763, 0.8681, 0.9758, 0.9042, 0.9448, 0.1786, 0.9444, 0.1076, 0.983, 0.1074, 0.9834, 0.1784, 0.9376, 0.8684, 0.9372, 0.7973, 0.9758, 0.7971, 0.9763, 0.8681, 0.7408, 0.008364, 0.6698, 0.008368, 0.6698, 4.268e-06, 0.7408, 0.0, 0.8839, 0.5941, 0.8832, 0.5231, 0.9219, 0.5227, 0.9226, 0.5937, 0.3096, 0.4187, 0.3681, 0.4187, 0.3681, 0.4865, 0.3096, 0.4865, 0.3096, 0.4865, 0.3681, 0.4865, 0.3681, 0.5543, 0.3096, 0.5543, 0.3096, 0.5543, 0.3681, 0.5543, 0.3681, 0.6221, 0.3096, 0.6221, 0.3096, 0.6221, 0.3681, 0.6221, 0.3681, 0.6899, 0.3096, 0.6899, 0.7829, 0.04471, 0.8414, 0.04471, 0.8414, 0.1125, 0.7829, 0.1125, 0.7829, 0.1125, 0.8414, 0.1125, 0.8414, 0.1803, 0.7829, 0.1803, 0.7829, 0.1803, 0.8414, 0.1803, 0.8414, 0.2481, 0.7829, 0.2481, 0.7829, 0.2481, 0.8414, 0.2481, 0.8414, 0.3159, 0.7829, 0.3159, 0.7346, 0.04464, 0.7641, 0.04519, 0.7641, 0.113, 0.7346, 0.1125, 0.7346, 0.1125, 0.7641, 0.113, 0.7641, 0.1808, 0.7346, 0.1803, 0.7346, 0.1803, 0.7641, 0.1808, 0.7641, 0.2486, 0.7346, 0.2481, 0.7346, 0.2481, 0.7641, 0.2486, 0.7641, 0.3164, 0.7346, 0.3159, 0.3681, 0.4187, 0.3979, 0.4192, 0.3979, 0.487, 0.3681, 0.4865, 0.3681, 0.4865, 0.3979, 0.487, 0.3979, 0.5548, 0.3681, 0.5543, 0.3681, 0.5543, 0.3979, 0.5548, 0.3979, 0.6227, 0.3681, 0.6221, 0.3681, 0.6221, 0.3979, 0.6227, 0.3979, 0.6905, 0.3681, 0.6899, 0.8414, 0.04471, 0.8707, 0.04558, 0.8707, 0.1134, 0.8414, 0.1125, 0.8414, 0.1125, 0.8707, 0.1134, 0.8707, 0.1812, 0.8414, 0.1803, 0.8414, 0.1803, 0.8707, 0.1812, 0.8707, 0.249, 0.8414, 0.2481, 0.8414, 0.2481, 0.8707, 0.249, 0.8707, 0.3168, 0.8414, 0.3159, 0.6761, 0.04465, 0.7346, 0.04464, 0.7346, 0.1125, 0.6761, 0.1125, 0.6761, 0.1125, 0.7346, 0.1125, 0.7346, 0.1803, 0.6761, 0.1803, 0.6761, 0.1803, 0.7346, 0.1803, 0.7346, 0.2481, 0.6761, 0.2481, 0.6761, 0.2481, 0.7346, 0.2481, 0.7346, 0.3159, 0.6761, 0.3159, 0.06152, 0.8571, 0.123, 0.8926, 0.1172, 0.896, 0.06152, 0.8639, 0.123, 0.9636, 0.06152, 0.9992, 0.06152, 0.9924, 0.1172, 0.9602, 0.06152, 0.9992, -1.31e-08, 0.9636, 0.005885, 0.9602, 0.06152, 0.9924, -1.176e-08, 0.8926, 0.06152, 0.8571, 0.06152, 0.8639, 0.005885, 0.896, 0.123, 0.8926, 0.123, 0.9636, 0.1172, 0.9602, 0.1172, 0.896, -1.31e-08, 0.9636, -1.176e-08, 0.8926, 0.005885, 0.896, 0.005885, 0.9602, 0.1172, 0.9602, 0.06152, 0.9924, 0.06152, 0.9866, 0.1122, 0.9574, 0.3033, 0.3824, 0.3743, 0.3824, 0.3674, 0.3947, 0.3104, 0.3947, 0.7767, 0.008363, 0.8477, 0.008363, 0.8407, 0.02078, 0.7837, 0.02078, 0.2851, 0.8365, 0.2851, 0.7654, 0.2973, 0.7725, 0.2973, 0.8294, 0.3033, 0.8532, 0.3033, 0.9242, 0.2911, 0.9171, 0.2911, 0.8602, 0.9715, 0.4692, 0.9582, 0.3994, 0.9715, 0.4041, 0.9822, 0.46, 0.6698, 0.008368, 0.7408, 0.008364, 0.7338, 0.02071, 0.6769, 0.02071, 0.7837, 0.02078, 0.8407, 0.02078, 0.8414, 0.04471, 0.7829, 0.04471, 0.6032, 0.4681, 0.6036, 0.4364, 0.6039, 0.4364, 0.6035, 0.4681, 0.603, 0.53, 0.6024, 0.4676, 0.6026, 0.4676, 0.6032, 0.53, 0.6039, 0.4679, 0.6043, 0.4364, 0.6045, 0.4364, 0.6041, 0.4679, 0.6024, 0.5612, 0.603, 0.53, 0.6032, 0.53, 0.6026, 0.5612, 0.0005438, 0.6398, 8.08e-08, 0.6215, 0.03472, 0.6155, 0.03756, 0.6336, 0.5715, 0.9611, 0.6031, 0.9429, 0.6256, 0.9559, 0.5715, 0.9871, 0.54, 0.9429, 0.5715, 0.9611, 0.5715, 0.9871, 0.5175, 0.9559, 0.54, 0.9065, 0.54, 0.9429, 0.5175, 0.9559, 0.5175, 0.8935, 0.5715, 0.8883, 0.54, 0.9065, 0.5175, 0.8935, 0.5715, 0.8623, 0.6031, 0.9065, 0.5715, 0.8883, 0.5715, 0.8623, 0.6256, 0.8935, 0.6031, 0.9429, 0.6031, 0.9065, 0.6256, 0.8935, 0.6256, 0.9559, 0.6043, 0.4364, 0.6039, 0.374, 0.6041, 0.374, 0.6045, 0.4364, 0.03756, 0.6336, 0.03472, 0.6155, 0.0684, 0.6051, 0.0735, 0.6227, 0.304, 0.05492, 0.304, 0.03642, 0.3456, 0.03893, 0.341, 0.05737, 0.0005438, 0.6762, 0.0005438, 0.6398, 0.03756, 0.6336, 0.04215, 0.6697, 0.6358, 0.8513, 0.6009, 0.8619, 0.5931, 0.8255, 0.6286, 0.8172, 0.304, 0.03642, 0.3033, -9.727e-09, 0.3472, 0.002545, 0.3456, 0.03893, 8.63e-08, 0.6944, 0.0005438, 0.6762, 0.04215, 0.6697, 0.0439, 0.6878, 0.0826, 0.658, 0.0735, 0.6227, 0.1078, 0.6075, 0.1213, 0.6413, 0.0439, 0.6878, 0.04215, 0.6697, 0.0826, 0.658, 0.08661, 0.6756, 0.341, 0.05737, 0.3456, 0.03893, 0.386, 0.04411, 0.3769, 0.06219, 0.04215, 0.6697, 0.03756, 0.6336, 0.0735, 0.6227, 0.0826, 0.658, 0.3456, 0.03893, 0.3472, 0.002545, 0.3899, 0.007896, 0.386, 0.04411, 0.6286, 0.8172, 0.5931, 0.8255, 0.5878, 0.7895, 0.6237, 0.7834, 0.1078, 0.6075, 0.1005, 0.5906, 0.1305, 0.5721, 0.1399, 0.588, 0.386, 0.04411, 0.3899, 0.007896, 0.4307, 0.01597, 0.4247, 0.05186, 0.6237, 0.7834, 0.5878, 0.7895, 0.585, 0.7543, 0.6212, 0.7504, 0.0735, 0.6227, 0.0684, 0.6051, 0.1005, 0.5906, 0.1078, 0.6075, 0.08661, 0.6756, 0.0826, 0.658, 0.1213, 0.6413, 0.1275, 0.6582, 0.3769, 0.06219, 0.386, 0.04411, 0.4247, 0.05186, 0.4112, 0.0693, 0.1575, 0.6199, 0.1399, 0.588, 0.1693, 0.5647, 0.1908, 0.5941, 0.1275, 0.6582, 0.1213, 0.6413, 0.1575, 0.6199, 0.1658, 0.6358, 0.4112, 0.0693, 0.4247, 0.05186, 0.4609, 0.06206, 0.4433, 0.07858, 0.1213, 0.6413, 0.1078, 0.6075, 0.1399, 0.588, 0.1575, 0.6199, 0.4247, 0.05186, 0.4307, 0.01597, 0.4691, 0.02663, 0.4609, 0.06206, 0.6212, 0.7504, 0.585, 0.7543, 0.5849, 0.7207, 0.6212, 0.7189, 0.6382, 0.02707, 0.6698, 0.04176, 0.6698, 0.07158, 0.6382, 0.05835, 0.4609, 0.06206, 0.4691, 0.02663, 0.5042, 0.03972, 0.4942, 0.07455, 0.6212, 0.7189, 0.5849, 0.7207, 0.5874, 0.689, 0.6237, 0.6892, 0.5175, 0.374, 0.549, 0.39, 0.549, 0.4121, 0.5175, 0.3974, 0.6382, 0.0, 0.6698, 0.01594, 0.6698, 0.04176, 0.6382, 0.02707, 0.4433, 0.07858, 0.4609, 0.06206, 0.4942, 0.07455, 0.4727, 0.08989, 0.5239, 0.08914, 0.5357, 0.05502, 0.5631, 0.07229, 0.5497, 0.1056, 0.4727, 0.08989, 0.4942, 0.07455, 0.5239, 0.08914, 0.4989, 0.103, 0.1908, 0.5941, 0.1693, 0.5647, 0.1955, 0.5378, 0.2205, 0.5643, 0.4942, 0.07455, 0.5042, 0.03972, 0.5357, 0.05502, 0.5239, 0.08914, 0.6237, 0.6892, 0.5874, 0.689, 0.5924, 0.6598, 0.6286, 0.662, 0.5175, 0.3974, 0.549, 0.4121, 0.549, 0.4375, 0.5175, 0.4242, 0.5215, 0.1178, 0.5497, 0.1056, 0.571, 0.1236, 0.5401, 0.134, 0.6286, 0.662, 0.5924, 0.6598, 0.6, 0.6336, 0.6358, 0.6375, 0.5175, 0.4242, 0.549, 0.4375, 0.549, 0.4657, 0.5175, 0.4542, 0.6382, 0.05835, 0.6698, 0.07158, 0.6698, 0.1049, 0.6382, 0.09336, 0.4989, 0.103, 0.5239, 0.08914, 0.5497, 0.1056, 0.5215, 0.1178, 0.2205, 0.5643, 0.1955, 0.5378, 0.2181, 0.5079, 0.2463, 0.5309, 0.549, 0.4964, 0.5806, 0.4868, 0.5806, 0.5214, 0.549, 0.5291, 0.2463, 0.5309, 0.2181, 0.5079, 0.2367, 0.4753, 0.2676, 0.4946, 0.6067, 0.1049, 0.6382, 0.09336, 0.6382, 0.1315, 0.6067, 0.1412, 0.549, 0.4657, 0.5806, 0.4542, 0.5806, 0.4868, 0.549, 0.4964, 0.5175, 0.4542, 0.549, 0.4657, 0.549, 0.4964, 0.5175, 0.4868, 0.6382, 0.09336, 0.6698, 0.1049, 0.6698, 0.1412, 0.6382, 0.1315, 0.2842, 0.4559, 0.2511, 0.4406, 0.2611, 0.4044, 0.2958, 0.4154, 0.5175, 0.4868, 0.549, 0.4964, 0.549, 0.5291, 0.5175, 0.5214, 0.6382, 0.1315, 0.6698, 0.1412, 0.6698, 0.1799, 0.6382, 0.1723, 0.5401, 0.134, 0.571, 0.1236, 0.5876, 0.143, 0.5545, 0.1514, 0.2676, 0.4946, 0.2367, 0.4753, 0.2511, 0.4406, 0.2842, 0.4559, 0.6067, 0.1412, 0.6382, 0.1315, 0.6382, 0.1723, 0.6067, 0.1799, 0.5175, 0.5576, 0.549, 0.5631, 0.549, 0.5981, 0.5175, 0.5948, 0.6067, 0.1799, 0.6382, 0.1723, 0.6382, 0.2149, 0.6067, 0.2204, 0.549, 0.5291, 0.5806, 0.5214, 0.5806, 0.5576, 0.549, 0.5631, 0.5175, 0.5214, 0.549, 0.5291, 0.549, 0.5631, 0.5175, 0.5576, 0.6382, 0.1723, 0.6698, 0.1799, 0.6698, 0.2204, 0.6382, 0.2149, 0.5545, 0.1514, 0.5876, 0.143, 0.5992, 0.1633, 0.5645, 0.1696, 0.3022, 0.3738, 0.2663, 0.3673, 0.2669, 0.3439, 0.3033, 0.3439, 0.6382, 0.2149, 0.6698, 0.2204, 0.6698, 0.262, 0.6382, 0.2587, 0.5645, 0.1696, 0.5992, 0.1633, 0.6056, 0.1843, 0.5697, 0.1883, 0.2958, 0.4154, 0.2611, 0.4044, 0.2663, 0.3673, 0.3022, 0.3738, 0.6067, 0.2204, 0.6382, 0.2149, 0.6382, 0.2587, 0.6067, 0.262, 0.549, 0.5631, 0.5806, 0.5576, 0.5806, 0.5948, 0.549, 0.5981, 0.9372, 0.9589, 0.9372, 0.9225, 0.9646, 0.9045, 0.992, 0.9228, 0.992, 0.9592, 0.9646, 0.9773, 0.6067, 0.262, 0.6382, 0.2587, 0.6382, 0.292, 0.6067, 0.292, 0.549, 0.5981, 0.5806, 0.5948, 0.5806, 0.6182, 0.549, 0.6182, 0.5175, 0.5948, 0.549, 0.5981, 0.549, 0.6182, 0.5175, 0.6182, 0.6382, 0.2587, 0.6698, 0.262, 0.6698, 0.292, 0.6382, 0.292, 0.5697, 0.1883, 0.6056, 0.1843, 0.6067, 0.1995, 0.5703, 0.2002, 0.3648, 0.8532, 0.4263, 0.8887, 0.4263, 0.9597, 0.3648, 0.9952, 0.3033, 0.9597, 0.3033, 0.8887, 0.9201, 0.8384, 0.8997, 0.8384, 0.9005, 0.7971, 0.9209, 0.7971, 0.205, 0.8647, 0.205, 0.8705, 0.1543, 0.8997, 0.1494, 0.8968, 0.1494, 0.9611, 0.1543, 0.9582, 0.205, 0.9875, 0.205, 0.9932, 0.5153, 0.7669, 0.506, 0.7722, 0.506, 0.6905, 0.5153, 0.6958, 0.506, 0.8594, 0.5153, 0.854, 0.5153, 0.9358, 0.506, 0.9304, 0.5034, 0.3953, 0.505, 0.4192, 0.4753, 0.4187, 0.4745, 0.3947, 0.2606, 0.9611, 0.2557, 0.9582, 0.2557, 0.8997, 0.2606, 0.8968, 0.9372, 0.9147, 0.9201, 0.9202, 0.9201, 0.8384, 0.9372, 0.8437, 0.9558, 0.7509, 0.9387, 0.7562, 0.9387, 0.6745, 0.9558, 0.6798, 0.966, 0.5054, 0.9819, 0.5054, 0.9807, 0.5438, 0.9649, 0.5438, 0.1415, 0.9318, 0.1329, 0.9383, 0.123, 0.8571, 0.1329, 0.8613, 0.646, 0.8421, 0.6388, 0.8379, 0.7075, 0.7982, 0.7075, 0.8066, 0.5843, 0.374, 0.6001, 0.374, 0.5994, 0.4131, 0.5836, 0.4131, 0.769, 0.9131, 0.7763, 0.9173, 0.7075, 0.957, 0.7075, 0.9486, 0.7075, 0.9486, 0.7075, 0.957, 0.6388, 0.9173, 0.646, 0.9131, 0.7075, 0.8066, 0.7075, 0.7982, 0.7763, 0.8379, 0.769, 0.8421, 0.9207, 0.5173, 0.9036, 0.5227, 0.9036, 0.441, 0.9207, 0.4462, 0.1333, 0.7402, 0.1405, 0.736, 0.1405, 0.8154, 0.1333, 0.8113, 0.07174, 0.7047, 0.07174, 0.6964, 0.1405, 0.736, 0.1333, 0.7402, 0.07174, 0.8468, 0.07174, 0.8551, 0.002989, 0.8154, 0.01022, 0.8113, 0.4872, 0.8584, 0.503, 0.8584, 0.503, 0.9353, 0.4872, 0.9353, 0.769, 0.8421, 0.7763, 0.8379, 0.7763, 0.9173, 0.769, 0.9131, 0.01022, 0.8113, 0.002989, 0.8154, 0.002989, 0.736, 0.01022, 0.7402, 0.5836, 0.4176, 0.5994, 0.4176, 0.5994, 0.4944, 0.5836, 0.4944, 0.646, 0.9131, 0.6388, 0.9173, 0.6388, 0.8379, 0.646, 0.8421, 0.1333, 0.8113, 0.1405, 0.8154, 0.07174, 0.8551, 0.07174, 0.8468, 0.9648, 0.5483, 0.9807, 0.5483, 0.9807, 0.6252, 0.9648, 0.6252, 0.01022, 0.7402, 0.002989, 0.736, 0.07174, 0.6964, 0.07174, 0.7047, 0.4872, 0.8539, 0.4872, 0.8584, 0.4842, 0.8571, 0.506, 0.8571, 0.503, 0.8584, 0.5031, 0.8539, 0.6024, 0.4957, 0.5994, 0.4989, 0.5994, 0.4944, 0.5806, 0.4957, 0.5836, 0.4944, 0.5836, 0.4989, 0.5836, 0.4176, 0.5806, 0.4163, 0.5836, 0.4131, 0.5994, 0.4131, 0.6024, 0.4163, 0.5994, 0.4176, 0.4872, 0.9397, 0.4842, 0.9365, 0.4872, 0.9353, 0.506, 0.9365, 0.5031, 0.9397, 0.503, 0.9353, 0.9807, 0.5438, 0.9837, 0.5471, 0.9807, 0.5483, 0.9619, 0.5471, 0.9649, 0.5438, 0.9648, 0.5483, 0.9649, 0.6297, 0.9619, 0.6264, 0.9648, 0.6252, 0.9807, 0.6252, 0.9837, 0.6264, 0.9807, 0.6297, 0.7075, 0.7982, 0.7101, 0.7963, 0.7767, 0.8347, 0.7763, 0.8379, 0.7763, 0.9173, 0.7767, 0.9205, 0.7101, 0.959, 0.7075, 0.957, 0.9649, 0.6297, 0.9648, 0.6252, 0.9807, 0.6252, 0.9807, 0.6297, 0.506, 0.9365, 0.503, 0.9353, 0.503, 0.8584, 0.506, 0.8571, 0.5031, 0.8539, 0.503, 0.8584, 0.4872, 0.8584, 0.4872, 0.8539, 0.002989, 0.8154, -4.285e-08, 0.8142, -3.121e-08, 0.7373, 0.002989, 0.736, 0.002989, 0.736, 0.002589, 0.7328, 0.06915, 0.6944, 0.07174, 0.6964, 0.07174, 0.8551, 0.06915, 0.8571, 0.002589, 0.8187, 0.002989, 0.8154, 0.07174, 0.6964, 0.07433, 0.6944, 0.1409, 0.7328, 0.1405, 0.736, 0.4872, 0.9397, 0.4872, 0.9353, 0.503, 0.9353, 0.5031, 0.9397, 0.6024, 0.4957, 0.5994, 0.4944, 0.5994, 0.4176, 0.6024, 0.4163, 0.5994, 0.4131, 0.5994, 0.4176, 0.5836, 0.4176, 0.5836, 0.4131, 0.6388, 0.9173, 0.6358, 0.916, 0.6358, 0.8392, 0.6388, 0.8379, 0.1405, 0.8154, 0.1409, 0.8187, 0.07433, 0.8571, 0.07174, 0.8551, 0.9837, 0.6264, 0.9807, 0.6252, 0.9807, 0.5483, 0.9837, 0.5471, 0.5836, 0.4989, 0.5836, 0.4944, 0.5994, 0.4944, 0.5994, 0.4989, 0.9807, 0.5438, 0.9807, 0.5483, 0.9648, 0.5483, 0.9649, 0.5438, 0.1405, 0.736, 0.1435, 0.7373, 0.1435, 0.8142, 0.1405, 0.8154, 0.4879, 0.8151, 0.5038, 0.8151, 0.5031, 0.8539, 0.4872, 0.8539, 0.9183, 0.6745, 0.9015, 0.6841, 0.8475, 0.6529, 0.8475, 0.6336, 0.9036, 0.441, 0.8832, 0.441, 0.884, 0.3994, 0.9044, 0.3994, 0.9387, 0.7562, 0.9183, 0.7562, 0.9183, 0.6745, 0.9387, 0.6745, 0.9201, 0.9202, 0.8997, 0.9201, 0.8997, 0.8384, 0.9201, 0.8384, 0.9036, 0.5227, 0.8832, 0.5227, 0.8832, 0.441, 0.9036, 0.441, 0.9387, 0.6745, 0.9183, 0.6745, 0.9195, 0.6336, 0.9399, 0.6336, 0.6039, 0.4681, 0.6041, 0.4681, 0.6045, 0.5305, 0.6043, 0.5305, 0.8475, 0.7971, 0.8475, 0.7777, 0.9015, 0.7465, 0.9183, 0.7562, 0.7767, 0.6745, 0.7934, 0.6841, 0.7934, 0.7465, 0.7767, 0.7562, 0.8475, 0.6336, 0.8475, 0.6529, 0.7934, 0.6841, 0.7767, 0.6745, 0.9183, 0.7562, 0.9015, 0.7465, 0.9015, 0.6841, 0.9183, 0.6745, 0.7767, 0.7562, 0.7934, 0.7465, 0.8475, 0.7777, 0.8475, 0.7971, 0.8691, 0.3384, 0.8707, 0.3624, 0.8414, 0.3615, 0.8407, 0.3376, 0.4745, 0.3947, 0.4753, 0.4187, 0.4168, 0.4187, 0.4176, 0.3947, 0.1494, 0.8968, 0.1543, 0.8997, 0.1543, 0.9582, 0.1494, 0.9611, 0.7338, 0.3371, 0.7346, 0.3611, 0.6761, 0.3611, 0.6769, 0.3371, 0.7626, 0.3377, 0.7641, 0.3616, 0.7346, 0.3611, 0.7338, 0.3371, 0.9233, 0.5941, 0.9619, 0.5937, 0.9612, 0.6293, 0.9226, 0.6297, 0.6698, 0.3248, 0.6698, 0.3164, 0.7408, 0.3164, 0.7408, 0.3248, 0.4814, 0.3824, 0.4814, 0.374, 0.5175, 0.3747, 0.5175, 0.3831, 0.8477, 0.3251, 0.8477, 0.3168, 0.8832, 0.3178, 0.8832, 0.3262, 0.9563, 0.7048, 0.9949, 0.7046, 0.9945, 0.7405, 0.9558, 0.7407, 0.2606, 0.8968, 0.2557, 0.8997, 0.205, 0.8705, 0.205, 0.8647, 0.7408, 0.3248, 0.7408, 0.3164, 0.7767, 0.3171, 0.7767, 0.3254, 0.7767, 0.3251, 0.7767, 0.3168, 0.8477, 0.3168, 0.8477, 0.3251, 0.9448, 0.07127, 0.9834, 0.07103, 0.983, 0.1071, 0.9444, 0.1074, 0.9444, 0.0002422, 0.983, 1.035e-08, 0.9834, 0.07103, 0.9448, 0.07127, 0.9558, 0.6338, 0.9945, 0.6336, 0.9949, 0.7046, 0.9563, 0.7048, 0.4104, 0.3824, 0.4104, 0.374, 0.4814, 0.374, 0.4814, 0.3824, 0.9226, 0.5231, 0.9612, 0.5227, 0.9619, 0.5937, 0.9233, 0.5941, 0.7346, 0.3611, 0.7346, 0.4289, 0.6761, 0.4289, 0.6761, 0.3611, 0.7346, 0.4289, 0.7346, 0.4967, 0.6761, 0.4967, 0.6761, 0.4289, 0.7346, 0.4967, 0.7346, 0.5645, 0.6761, 0.5645, 0.6761, 0.4967, 0.7346, 0.5645, 0.7346, 0.6323, 0.6761, 0.6323, 0.6761, 0.5645, 0.8414, 0.3615, 0.8414, 0.4293, 0.7829, 0.4293, 0.7829, 0.3615, 0.8414, 0.4293, 0.8414, 0.4971, 0.7829, 0.4971, 0.7829, 0.4293, 0.8414, 0.4971, 0.8414, 0.5649, 0.7829, 0.5649, 0.7829, 0.4971, 0.8414, 0.5649, 0.8414, 0.6327, 0.7829, 0.6327, 0.7829, 0.5649, 0.8707, 0.3624, 0.8707, 0.4302, 0.8414, 0.4293, 0.8414, 0.3615, 0.8707, 0.4302, 0.8707, 0.498, 0.8414, 0.4971, 0.8414, 0.4293, 0.8707, 0.498, 0.8707, 0.5658, 0.8414, 0.5649, 0.8414, 0.4971, 0.8707, 0.5658, 0.8707, 0.6336, 0.8414, 0.6327, 0.8414, 0.5649, 0.505, 0.4192, 0.505, 0.487, 0.4753, 0.4865, 0.4753, 0.4187, 0.505, 0.487, 0.505, 0.5548, 0.4753, 0.5543, 0.4753, 0.4865, 0.505, 0.5548, 0.505, 0.6227, 0.4753, 0.6221, 0.4753, 0.5543, 0.505, 0.6227, 0.505, 0.6905, 0.4753, 0.6899, 0.4753, 0.6221, 0.7641, 0.3616, 0.7641, 0.4294, 0.7346, 0.4289, 0.7346, 0.3611, 0.7641, 0.4294, 0.7641, 0.4972, 0.7346, 0.4967, 0.7346, 0.4289, 0.7641, 0.4972, 0.7641, 0.565, 0.7346, 0.5645, 0.7346, 0.4967, 0.7641, 0.565, 0.7641, 0.6328, 0.7346, 0.6323, 0.7346, 0.5645, 0.4753, 0.4187, 0.4753, 0.4865, 0.4168, 0.4865, 0.4168, 0.4187, 0.4753, 0.4865, 0.4753, 0.5543, 0.4168, 0.5543, 0.4168, 0.4865, 0.4753, 0.5543, 0.4753, 0.6221, 0.4168, 0.6221, 0.4168, 0.5543, 0.4753, 0.6221, 0.4753, 0.6899, 0.4168, 0.6899, 0.4168, 0.6221, 0.1435, 0.8934, 0.1494, 0.8968, 0.1494, 0.9611, 0.1435, 0.9645, 0.205, 1.0, 0.205, 0.9932, 0.2606, 0.9611, 0.2665, 0.9645, 0.2665, 0.9645, 0.2606, 0.9611, 0.2606, 0.8968, 0.2665, 0.8934, 0.205, 0.8579, 0.205, 0.8647, 0.1494, 0.8968, 0.1435, 0.8934, 0.1435, 0.9645, 0.1494, 0.9611, 0.205, 0.9932, 0.205, 1.0, 0.2665, 0.8934, 0.2606, 0.8968, 0.205, 0.8647, 0.205, 0.8579, 0.205, 0.9932, 0.205, 0.9875, 0.2557, 0.9582, 0.2606, 0.9611, 0.7408, 0.3248, 0.7338, 0.3371, 0.6769, 0.3371, 0.6698, 0.3248, 0.8477, 0.3251, 0.8407, 0.3376, 0.7837, 0.3376, 0.7767, 0.3251, 0.913, 0.9202, 0.9237, 0.9294, 0.913, 0.9853, 0.8997, 0.9899, 0.9885, 0.8681, 0.9763, 0.8611, 0.9763, 0.8042, 0.9885, 0.7971, 0.2851, 0.6944, 0.2973, 0.7014, 0.2973, 0.7584, 0.2851, 0.7654, 0.4814, 0.3824, 0.4745, 0.3947, 0.4176, 0.3947, 0.4104, 0.3824, 0.8407, 0.3376, 0.8414, 0.3615, 0.7829, 0.3615, 0.7837, 0.3376, 0.6036, 0.5305, 0.6039, 0.5305, 0.6035, 0.5622, 0.6032, 0.5622, 0.6024, 0.374, 0.6026, 0.374, 0.6032, 0.4364, 0.603, 0.4364, 0.603, 0.4364, 0.6032, 0.4364, 0.6026, 0.4676, 0.6024, 0.4676, 0.6043, 0.5305, 0.6045, 0.5305, 0.6041, 0.562, 0.6039, 0.562, 0.0005438, 0.048, 0.03756, 0.0542, 0.03472, 0.07227, 3.887e-08, 0.06622, 0.9057, 0.3552, 0.8832, 0.3682, 0.8832, 0.3058, 0.9057, 0.3188, 0.9373, 0.3735, 0.9373, 0.3994, 0.8832, 0.3682, 0.9057, 0.3552, 0.9688, 0.3552, 0.9913, 0.3682, 0.9373, 0.3994, 0.9373, 0.3735, 0.9688, 0.3188, 0.9913, 0.3058, 0.9913, 0.3682, 0.9688, 0.3552, 0.9373, 0.3006, 0.9373, 0.2746, 0.9913, 0.3058, 0.9688, 0.3188, 0.9057, 0.3188, 0.8832, 0.3058, 0.9373, 0.2746, 0.9373, 0.3006, 0.6032, 0.4681, 0.6035, 0.4681, 0.6039, 0.5305, 0.6036, 0.5305, 0.03756, 0.0542, 0.0735, 0.06502, 0.0684, 0.08265, 0.03472, 0.07227, 0.304, 0.3555, 0.341, 0.3517, 0.3456, 0.37, 0.304, 0.374, 0.0005438, 0.01158, 0.04215, 0.01807, 0.03756, 0.0542, 0.0005438, 0.048, 0.3033, 0.3191, 0.338, 0.3154, 0.341, 0.3517, 0.304, 0.3555, 0.8832, 0.2588, 0.8919, 0.2181, 0.9274, 0.2261, 0.9182, 0.2691, 0.9182, 0.2691, 0.9274, 0.2261, 0.9444, 0.2339, 0.9357, 0.2746, 0.0826, 0.02975, 0.1213, 0.04644, 0.1078, 0.08028, 0.0735, 0.06502, 0.0439, -3.314e-09, 0.08661, 0.01212, 0.0826, 0.02975, 0.04215, 0.01807, 0.341, 0.3517, 0.3769, 0.3455, 0.386, 0.3633, 0.3456, 0.37, 0.04215, 0.01807, 0.0826, 0.02975, 0.0735, 0.06502, 0.03756, 0.0542, 0.8919, 0.2181, 0.8977, 0.1777, 0.9337, 0.1836, 0.9274, 0.2261, 0.338, 0.3154, 0.3717, 0.3095, 0.3769, 0.3455, 0.341, 0.3517, 0.1078, 0.08028, 0.1399, 0.09974, 0.1305, 0.1157, 0.1005, 0.0972, 0.8977, 0.1777, 0.9007, 0.1385, 0.9369, 0.1421, 0.9337, 0.1836, 0.3717, 0.3095, 0.4038, 0.3015, 0.4112, 0.3371, 0.3769, 0.3455, 0.0735, 0.06502, 0.1078, 0.08028, 0.1005, 0.0972, 0.0684, 0.08265, 0.08661, 0.01212, 0.1275, 0.02952, 0.1213, 0.04644, 0.0826, 0.02975, 0.3769, 0.3455, 0.4112, 0.3371, 0.4247, 0.3541, 0.386, 0.3633, 0.1575, 0.06787, 0.1908, 0.09369, 0.1693, 0.1231, 0.1399, 0.09974, 0.1275, 0.02952, 0.1658, 0.05193, 0.1575, 0.06787, 0.1213, 0.04644, 0.4112, 0.3371, 0.4433, 0.3266, 0.4609, 0.3425, 0.4247, 0.3541, 0.1213, 0.04644, 0.1575, 0.06787, 0.1399, 0.09974, 0.1078, 0.08028, 0.9007, 0.1385, 0.9007, 0.1009, 0.937, 0.1024, 0.9369, 0.1421, 0.4038, 0.3015, 0.4338, 0.2915, 0.4433, 0.3266, 0.4112, 0.3371, 0.6382, 0.5568, 0.6382, 0.5255, 0.6698, 0.5123, 0.6698, 0.5421, 0.9007, 0.1009, 0.8977, 0.0656, 0.934, 0.0651, 0.937, 0.1024, 0.4338, 0.2915, 0.4612, 0.2798, 0.4727, 0.3142, 0.4433, 0.3266, 0.5175, 0.8623, 0.5175, 0.839, 0.549, 0.8243, 0.549, 0.8464, 0.6382, 0.5839, 0.6382, 0.5568, 0.6698, 0.5421, 0.6698, 0.568, 0.4433, 0.3266, 0.4727, 0.3142, 0.4942, 0.3287, 0.4609, 0.3425, 0.8919, 0.03317, 0.8832, 0.004107, 0.919, -7.32e-08, 0.928, 0.03078, 0.4727, 0.3142, 0.4989, 0.3001, 0.5239, 0.313, 0.4942, 0.3287, 0.1908, 0.09369, 0.2205, 0.1235, 0.1955, 0.15, 0.1693, 0.1231, 0.8977, 0.0656, 0.8919, 0.03317, 0.928, 0.03078, 0.934, 0.0651, 0.4612, 0.2798, 0.4857, 0.2664, 0.4989, 0.3001, 0.4727, 0.3142, 0.5175, 0.839, 0.5175, 0.8121, 0.549, 0.7989, 0.549, 0.8243, 0.5215, 0.2844, 0.5401, 0.2675, 0.571, 0.2768, 0.5497, 0.2956, 0.4857, 0.2664, 0.5067, 0.2517, 0.5215, 0.2844, 0.4989, 0.3001, 0.5175, 0.8121, 0.5175, 0.7821, 0.549, 0.7706, 0.549, 0.7989, 0.6382, 0.5255, 0.6382, 0.4905, 0.6698, 0.479, 0.6698, 0.5123, 0.4989, 0.3001, 0.5215, 0.2844, 0.5497, 0.2956, 0.5239, 0.313, 0.2205, 0.1235, 0.2463, 0.1568, 0.2181, 0.1799, 0.1955, 0.15, 0.549, 0.7399, 0.549, 0.7073, 0.5806, 0.7149, 0.5806, 0.7496, 0.2463, 0.1568, 0.2676, 0.1931, 0.2367, 0.2125, 0.2181, 0.1799, 0.6067, 0.479, 0.6067, 0.4427, 0.6382, 0.4524, 0.6382, 0.4905, 0.549, 0.7706, 0.549, 0.7399, 0.5806, 0.7496, 0.5806, 0.7821, 0.5175, 0.7821, 0.5175, 0.7496, 0.549, 0.7399, 0.549, 0.7706, 0.6382, 0.4905, 0.6382, 0.4524, 0.6698, 0.4427, 0.6698, 0.479, 0.2842, 0.2318, 0.2958, 0.2723, 0.2611, 0.2833, 0.2511, 0.2471, 0.5175, 0.7496, 0.5175, 0.7149, 0.549, 0.7073, 0.549, 0.7399, 0.6382, 0.4524, 0.6382, 0.4116, 0.6698, 0.404, 0.6698, 0.4427, 0.5401, 0.2675, 0.5545, 0.2497, 0.5876, 0.2568, 0.571, 0.2768, 0.2676, 0.1931, 0.2842, 0.2318, 0.2511, 0.2471, 0.2367, 0.2125, 0.6067, 0.4427, 0.6067, 0.404, 0.6382, 0.4116, 0.6382, 0.4524, 0.5175, 0.6787, 0.5175, 0.6416, 0.549, 0.6383, 0.549, 0.6732, 0.6067, 0.404, 0.6067, 0.3635, 0.6382, 0.369, 0.6382, 0.4116, 0.549, 0.7073, 0.549, 0.6732, 0.5806, 0.6787, 0.5806, 0.7149, 0.5175, 0.7149, 0.5175, 0.6787, 0.549, 0.6732, 0.549, 0.7073, 0.6382, 0.4116, 0.6382, 0.369, 0.6698, 0.3635, 0.6698, 0.404, 0.5545, 0.2497, 0.5645, 0.2311, 0.5992, 0.236, 0.5876, 0.2568, 0.3022, 0.314, 0.3033, 0.3439, 0.2669, 0.3439, 0.2663, 0.3205, 0.6382, 0.369, 0.6382, 0.3252, 0.6698, 0.3219, 0.6698, 0.3635, 0.5645, 0.2311, 0.5697, 0.2121, 0.6056, 0.2148, 0.5992, 0.236, 0.2958, 0.2723, 0.3022, 0.314, 0.2663, 0.3205, 0.2611, 0.2833, 0.6067, 0.3635, 0.6067, 0.3219, 0.6382, 0.3252, 0.6382, 0.369, 0.549, 0.6732, 0.549, 0.6383, 0.5806, 0.6416, 0.5806, 0.6787, 0.6067, 0.3219, 0.6067, 0.292, 0.6382, 0.292, 0.6382, 0.3252, 0.549, 0.6383, 0.549, 0.6182, 0.5806, 0.6182, 0.5806, 0.6416, 0.5175, 0.6416, 0.5175, 0.6182, 0.549, 0.6182, 0.549, 0.6383, 0.6382, 0.3252, 0.6382, 0.292, 0.6698, 0.292, 0.6698, 0.3219, 0.5697, 0.2121, 0.5703, 0.2002, 0.6067, 0.1995, 0.6056, 0.2148])
me_circle.materials.append(mat_arck_brick)
me_circle.materials.append(mat_arch_black)
me_circle.update()

# ---- objects
ob_circle = bpy.data.objects.new('Circle', me_circle)

# ---- transforms, parenting, visibility, modifiers, constraints
ob_circle.location = (0.0, 0.0, 0.0)

# ---- collection membership
col_collection.objects.link(ob_circle)

# ---- scene / render settings (as saved in the file)
scene.frame_start = 1; scene.frame_end = 250; scene.frame_set(1)
scene.render.engine = 'CYCLES'
scene.cycles.samples = 10
scene.cycles.sampling_pattern = 'TABULATED_SOBOL'
scene.cycles.bake_type = 'NORMAL'
scene.eevee.ray_tracing_options.trace_max_roughness = 0.0
bpy.context.view_layer.update()

# ---- added for rendering (the .blend has no active camera and no usable light): camera, sun
cam_auto = bpy.data.cameras.new('AutoCamera')
cam_auto.lens = 50.0
cam_auto.sensor_width = 36.0
cam_auto.clip_end = 1000.0
ob_auto_camera = bpy.data.objects.new('AutoCamera', cam_auto)
scene.collection.objects.link(ob_auto_camera)
ob_auto_camera.location = (14.5544, -17.4652, 17.1014)
ob_auto_camera.rotation_euler = (1.09748, -7.21219e-08, 0.694738)
scene.camera = ob_auto_camera
light_auto_sun = bpy.data.lights.new('AutoSun', 'SUN')
light_auto_sun.energy = 3.0
light_auto_sun.angle = 0.0523599
ob_auto_sun = bpy.data.objects.new('AutoSun', light_auto_sun)
scene.collection.objects.link(ob_auto_sun)
ob_auto_sun.rotation_euler = (0.872665, 0.174533, 0.523599)
bpy.context.view_layer.update()
